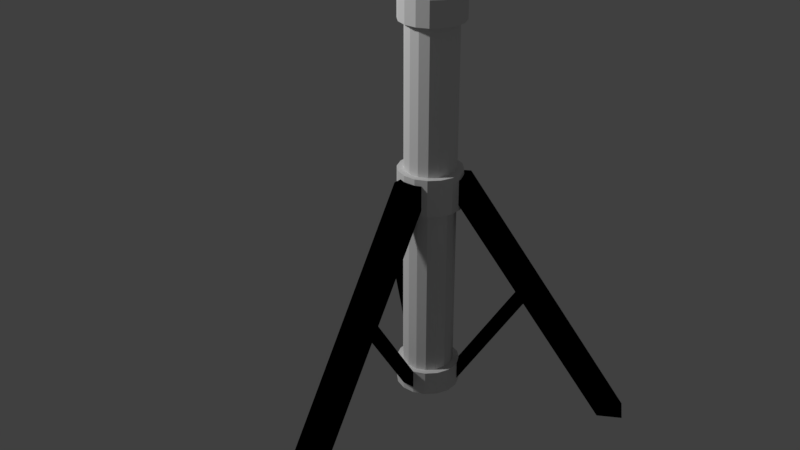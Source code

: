 # Source: cat_pole_3.blend  (saved by Blender 2.79.0; exported with 4.5.12 LTS)
import bpy
from mathutils import Matrix  # noqa: F401  (used for matrix-valued properties, if any)

bpy.ops.wm.read_factory_settings(use_empty=True)
scene = bpy.context.scene
scene.name = 'Scene'

# ---- collections
col_collection_1 = bpy.data.collections.new('Collection 1'); scene.collection.children.link(col_collection_1)

# ---- materials (node trees are filled in below, after node groups)
mat_none = bpy.data.materials.new('none')
mat_none.alpha_threshold = 0.0
mat_none.use_transparent_shadow = False
mat_none.roughness = 0.5
mat_modelmaterial = bpy.data.materials.new('ModelMaterial')
mat_modelmaterial.alpha_threshold = 0.0
mat_modelmaterial.use_transparent_shadow = False
mat_modelmaterial.diffuse_color = (0.0, 0.0, 0.0, 1.0)
mat_modelmaterial.specular_color = (0.0, 0.0, 0.0)
mat_modelmaterial.roughness = 0.5
mat_modelmaterial.specular_intensity = 1.0

# ---- material node trees

# ---- world
world_world = bpy.data.worlds.new('World'); scene.world = world_world
world_world.color = (0.05088, 0.05088, 0.05088)
world_world.use_sun_shadow = False
world_world.sun_shadow_jitter_overblur = 0.0
world_world.cycles.sampling_method = 'MANUAL'

# ---- lights
light_point = bpy.data.lights.new('Point', 'POINT')
light_point.transmission_factor = 0.0
light_point.energy = 100.0
light_point.shadow_buffer_clip_start = 0.5
light_point.shadow_soft_size = 0.1
light_point.shadow_maximum_resolution = 0.006
light_point.use_absolute_resolution = True

# ---- meshes
me_down_solid = bpy.data.meshes.new('down_solid')
me_down_solid.from_pydata([(-0.04425, 0.2444, 0.06623), (0.04425, 0.3382, -0.06623), (-0.06623, 0.2444, 0.04425), (-0.01554, 0.3382, 0.07812), (-0.01554, 0.2444, 0.07812), (0.04425, 0.2444, -0.06623), (0.01554, 0.3382, -0.07813), (-0.04425, 0.3382, 0.06623), (0.01554, 0.2444, 0.07812), (0.01554, 0.2444, -0.07813), (-0.01554, 0.3382, -0.07813), (0.04425, 0.3382, 0.06623), (0.04425, 0.2444, 0.06623), (-0.01554, 0.2444, -0.07813), (-0.04425, 0.3382, -0.06623), (0.01554, 0.3382, 0.07812), (0.06623, 0.3382, 0.04425), (0.06623, 0.2444, 0.04425), (-0.04425, 0.2444, -0.06623), (-0.06623, 0.3382, -0.04425), (-0.06623, 0.2444, -0.04425), (0.07812, 0.3382, 0.01554), (0.07812, 0.2444, 0.01554), (-0.07812, 0.3382, -0.01554), (-0.07812, 0.2444, -0.01554), (-0.07812, 0.2444, 0.01554), (0.07812, 0.3382, -0.01554), (0.07812, 0.2444, -0.01554), (0.06623, 0.3382, -0.04425), (0.06623, 0.2444, -0.04425), (-0.07812, 0.3382, 0.01554), (-0.06623, 0.3382, 0.04425), (-0.04425, -0.2556, 0.06623), (0.04425, -0.1931, -0.06623), (-0.06623, -0.2556, 0.04425), (-0.01554, -0.1931, 0.07812), (-0.01554, -0.2556, 0.07812), (0.04425, -0.2556, -0.06623), (0.01554, -0.1931, -0.07813), (-0.04425, -0.1931, 0.06623), (0.01554, -0.2556, 0.07812), (0.01554, -0.2556, -0.07813), (-0.01554, -0.1931, -0.07813), (0.04425, -0.1931, 0.06623), (0.04425, -0.2556, 0.06623), (-0.01554, -0.2556, -0.07813), (-0.04425, -0.1931, -0.06623), (0.01554, -0.1931, 0.07812), (0.06623, -0.1931, 0.04425), (0.06623, -0.2556, 0.04425), (-0.04425, -0.2556, -0.06623), (-0.06623, -0.1931, -0.04425), (-0.06623, -0.2556, -0.04425), (0.07812, -0.1931, 0.01554), (0.07812, -0.2556, 0.01554), (-0.07812, -0.1931, -0.01554), (-0.07812, -0.2556, -0.01554), (-0.07812, -0.2556, 0.01554), (0.07812, -0.1931, -0.01554), (0.07812, -0.2556, -0.01554), (0.06623, -0.1931, -0.04425), (0.06623, -0.2556, -0.04425), (-0.07812, -0.1931, 0.01554), (-0.06623, -0.1931, 0.04425), (0.09375, 0.3225, 0.03125), (0.5, -0.3025, 0.03125), (0.5, -0.3025, -0.03125), (0.09375, 0.3225, -0.03125), (0.03125, 0.3225, -0.03125), (0.4375, -0.3025, -0.03125), (0.4375, -0.3025, 0.03125), (0.03125, 0.3225, 0.03125), (0.04688, -0.24, 0.01563), (0.2344, 0.04129, 0.01563), (0.2344, 0.04129, -0.01562), (0.04688, -0.24, -0.01562), (0.07812, -0.24, -0.01562), (0.2656, 0.04129, -0.01562), (0.2656, 0.04129, 0.01563), (0.07812, -0.24, 0.01563), (-0.03697, -0.24, 0.03278), (-0.1307, 0.04129, 0.1952), (-0.1037, 0.04129, 0.2108), (-0.009906, -0.24, 0.04841), (-0.02553, -0.24, 0.07547), (-0.1193, 0.04129, 0.2379), (-0.1463, 0.04129, 0.2222), (-0.05259, -0.24, 0.05985), (-0.07394, 0.3225, 0.06556), (-0.2771, -0.3025, 0.4174), (-0.2229, -0.3025, 0.4486), (-0.01981, 0.3225, 0.09681), (0.01144, 0.3225, 0.04269), (-0.1917, -0.3025, 0.3945), (-0.2458, -0.3025, 0.3633), (-0.04269, 0.3225, 0.01144), (-0.009906, -0.24, -0.04841), (-0.1037, 0.04129, -0.2108), (-0.1307, 0.04129, -0.1952), (-0.03697, -0.24, -0.03278), (-0.05259, -0.24, -0.05985), (-0.1463, 0.04129, -0.2222), (-0.1193, 0.04129, -0.2379), (-0.02553, -0.24, -0.07547), (-0.01981, 0.3225, -0.09681), (-0.2229, -0.3025, -0.4486), (-0.2771, -0.3025, -0.4174), (-0.07394, 0.3225, -0.06556), (-0.04269, 0.3225, -0.01144), (-0.2458, -0.3025, -0.3633), (-0.1917, -0.3025, -0.3945), (0.01144, 0.3225, -0.04269)], [], [(29, 5, 1, 28), (56, 57, 62, 55), (32, 36, 35, 39), (9, 13, 10, 6), (45, 50, 46, 42), (8, 12, 11, 15), (0, 4, 3, 7), (41, 45, 42, 38), (27, 29, 28, 26), (44, 49, 48, 43), (40, 44, 43, 47), (17, 22, 21, 16), (37, 41, 38, 33), (13, 18, 14, 10), (25, 2, 31, 30), (59, 61, 60, 58), (12, 17, 16, 11), (4, 8, 15, 3), (2, 0, 7, 31), (54, 59, 58, 53), (57, 34, 63, 62), (18, 20, 19, 14), (49, 54, 53, 48), (22, 27, 26, 21), (34, 32, 39, 63), (61, 37, 33, 60), (50, 52, 51, 46), (5, 9, 6, 1), (36, 40, 47, 35), (56, 52, 50, 45, 41, 37, 61, 59, 54, 49, 44, 40, 36, 32, 34, 57), (52, 56, 55, 51), (47, 43, 48, 53, 58, 60, 33, 38, 42, 46, 51, 55, 62, 63, 39, 35), (20, 24, 23, 19), (26, 28, 1, 6, 10, 14, 19, 23, 30, 31, 7, 3, 15, 11, 16, 21), (24, 25, 30, 23), (27, 22, 17, 12, 8, 4, 0, 2, 25, 24, 20, 18, 13, 9, 5, 29), (64, 65, 66, 67), (68, 69, 70, 71), (65, 64, 71, 70), (67, 66, 69, 68), (66, 65, 70, 69), (64, 67, 68, 71), (72, 73, 74, 75), (76, 77, 78, 79), (73, 72, 79, 78), (75, 74, 77, 76), (74, 73, 78, 77), (72, 75, 76, 79), (80, 81, 82, 83), (84, 85, 86, 87), (81, 80, 87, 86), (83, 82, 85, 84), (82, 81, 86, 85), (80, 83, 84, 87), (88, 89, 90, 91), (92, 93, 94, 95), (89, 88, 95, 94), (91, 90, 93, 92), (90, 89, 94, 93), (96, 97, 98, 99), (100, 101, 102, 103), (97, 96, 103, 102), (99, 98, 101, 100), (98, 97, 102, 101), (96, 99, 100, 103), (104, 105, 106, 107), (108, 109, 110, 111), (105, 104, 111, 110), (107, 106, 109, 108), (106, 105, 110, 109), (104, 107, 108, 111), (88, 91, 92, 95)])
me_down_solid.polygons.foreach_set('use_smooth', [1, 1, 1, 1, 1, 1, 1, 1, 1, 1, 1, 1, 1, 1, 1, 1, 1, 1, 1, 1, 1, 1, 1, 1, 1, 1, 1, 1, 1, 1, 1, 1, 1, 1, 1, 1, 0, 0, 0, 0, 0, 0, 0, 0, 0, 0, 0, 0, 0, 0, 0, 0, 0, 0, 0, 0, 0, 0, 0, 0, 0, 0, 0, 0, 0, 0, 0, 0, 0, 0, 0, 0])
me_down_solid.polygons.foreach_set('material_index', [0, 0, 0, 0, 0, 0, 0, 0, 0, 0, 0, 0, 0, 0, 0, 0, 0, 0, 0, 0, 0, 0, 0, 0, 0, 0, 0, 0, 0, 0, 0, 0, 0, 0, 0, 0, 1, 1, 1, 1, 1, 1, 1, 1, 1, 1, 1, 1, 1, 1, 1, 1, 1, 1, 1, 1, 1, 1, 1, 1, 1, 1, 1, 1, 1, 1, 1, 1, 1, 1, 1, 1])
_k = set([(0, 2), (0, 4), (0, 7), (1, 5), (1, 6), (1, 28), (2, 25), (2, 31), (3, 4), (3, 7), (3, 15), (4, 8), (5, 9), (5, 29), (6, 9), (6, 10), (7, 31), (8, 12), (8, 15), (9, 13), (10, 13), (10, 14), (11, 12), (11, 15), (11, 16), (12, 17), (13, 18), (14, 18), (14, 19), (16, 17), (16, 21), (17, 22), (18, 20), (19, 20), (19, 23), (20, 24), (21, 22), (21, 26), (22, 27), (23, 24), (23, 30), (24, 25), (25, 30), (26, 27), (26, 28), (27, 29), (28, 29), (30, 31), (32, 34), (32, 36), (32, 39), (33, 37), (33, 38), (33, 60), (34, 57), (34, 63), (35, 36), (35, 39), (35, 47), (36, 40), (37, 41), (37, 61), (38, 41), (38, 42), (39, 63), (40, 44), (40, 47), (41, 45), (42, 45), (42, 46), (43, 44), (43, 47), (43, 48), (44, 49), (45, 50), (46, 50), (46, 51), (48, 49), (48, 53), (49, 54), (50, 52), (51, 52), (51, 55), (52, 56), (53, 54), (53, 58), (54, 59), (55, 56), (55, 62), (56, 57), (57, 62), (58, 59), (58, 60), (59, 61), (60, 61), (62, 63)])
me_down_solid.attributes.new('sharp_edge', 'BOOLEAN', 'EDGE').data.foreach_set('value', [ (min(e.vertices), max(e.vertices)) in _k for e in me_down_solid.edges])
_uv = me_down_solid.uv_layers.new(name='UVMap')
_uv.uv.foreach_set('vector', [0.625, 0.375, 0.625, 0.125, 0.875, 0.125, 0.875, 0.375, 0.625, 0.75, 0.625, 0.875, 0.875, 0.875, 0.875, 0.75, 0.625, 0.625, 0.625, 0.875, 0.875, 0.875, 0.875, 0.625, 0.625, 0.375, 0.625, 0.125, 0.875, 0.125, 0.875, 0.375, 0.75, 0.875, 0.75, 0.625, 0.625, 0.625, 0.625, 0.875, 0.875, 0.125, 0.875, 0.375, 0.625, 0.375, 0.625, 0.125, 0.875, 0.125, 0.875, 0.375, 0.625, 0.375, 0.625, 0.125, 0.625, 0.875, 0.75, 0.875, 0.625, 0.875, 0.625, 0.75, 0.875, 0.125, 0.875, 0.375, 0.625, 0.375, 0.625, 0.125, 0.625, 0.75, 0.625, 0.625, 0.875, 0.625, 0.875, 0.75, 0.625, 0.625, 0.625, 0.75, 0.875, 0.75, 0.875, 0.625, 0.875, 0.125, 0.875, 0.375, 0.625, 0.375, 0.625, 0.125, 0.625, 0.875, 0.625, 0.875, 0.625, 0.75, 0.625, 0.875, 0.625, 0.125, 0.625, 0.375, 0.875, 0.375, 0.875, 0.125, 0.625, 0.125, 0.625, 0.375, 0.875, 0.375, 0.875, 0.125, 0.625, 0.875, 0.625, 0.75, 0.875, 0.75, 0.875, 0.875, 0.875, 0.375, 0.875, 0.125, 0.625, 0.125, 0.625, 0.375, 0.875, 0.375, 0.875, 0.125, 0.625, 0.125, 0.625, 0.375, 0.875, 0.375, 0.875, 0.125, 0.625, 0.125, 0.625, 0.375, 0.625, 0.75, 0.625, 0.875, 0.875, 0.875, 0.875, 0.75, 0.625, 0.875, 0.625, 0.75, 0.875, 0.75, 0.875, 0.875, 0.625, 0.375, 0.625, 0.125, 0.875, 0.125, 0.875, 0.375, 0.625, 0.875, 0.625, 0.75, 0.875, 0.75, 0.875, 0.875, 0.875, 0.375, 0.875, 0.125, 0.625, 0.125, 0.625, 0.375, 0.625, 0.75, 0.625, 0.625, 0.875, 0.625, 0.875, 0.75, 0.625, 0.75, 0.625, 0.875, 0.625, 0.875, 0.625, 0.75, 0.75, 0.625, 0.75, 0.75, 0.625, 0.75, 0.625, 0.625, 0.625, 0.125, 0.625, 0.375, 0.875, 0.375, 0.875, 0.125, 0.625, 0.875, 0.625, 0.625, 0.875, 0.625, 0.875, 0.875, 0.625, 0.625, 0.625, 0.625, 0.625, 0.625, 0.625, 0.625, 0.625, 0.625, 0.625, 0.625, 0.625, 0.625, 0.625, 0.75, 0.625, 0.75, 0.625, 0.75, 0.625, 0.75, 0.75, 0.75, 0.625, 0.75, 0.625, 0.75, 0.625, 0.75, 0.625, 0.75, 0.625, 0.875, 0.625, 0.75, 0.875, 0.75, 0.875, 0.875, 0.625, 0.875, 0.625, 0.875, 0.75, 0.875, 0.625, 0.875, 0.625, 0.75, 0.625, 0.75, 0.625, 0.75, 0.625, 0.75, 0.875, 0.75, 0.875, 0.75, 0.875, 0.75, 0.875, 0.75, 0.875, 0.875, 0.875, 0.875, 0.875, 0.875, 0.875, 0.875, 0.625, 0.125, 0.625, 0.375, 0.875, 0.375, 0.875, 0.125, 0.625, 0.25, 0.625, 0.25, 0.625, 0.25, 0.625, 0.125, 0.875, 0.125, 0.75, 0.125, 0.75, 0.125, 0.875, 0.125, 0.875, 0.375, 0.75, 0.375, 0.75, 0.375, 0.75, 0.375, 0.625, 0.375, 0.625, 0.375, 0.625, 0.375, 0.625, 0.375, 0.625, 0.375, 0.625, 0.125, 0.875, 0.125, 0.875, 0.375, 0.875, 0.25, 0.875, 0.25, 0.875, 0.25, 0.875, 0.25, 0.875, 0.375, 0.625, 0.375, 0.625, 0.25, 0.625, 0.25, 0.625, 0.25, 0.625, 0.25, 0.625, 0.25, 0.625, 0.25, 0.625, 0.125, 0.875, 0.125, 0.875, 0.25, 0.875, 0.25, 0.125, 1.0, 0.125, 0.0, 0.375, 0.0, 0.375, 1.0, 0.125, 1.0, 0.125, 0.0, 0.375, 0.0, 0.375, 1.0, 0.375, 0.0, 0.375, 1.0, 0.125, 1.0, 0.125, 0.0, 0.125, 1.0, 0.125, 0.0, 0.375, 0.0, 0.375, 1.0, 0.625, 0.375, 0.625, 0.125, 0.875, 0.125, 0.875, 0.375, 0.625, 0.875, 0.625, 0.625, 0.875, 0.625, 0.875, 0.875, 0.2428, 0.7221, 0.2428, 0.4142, 0.2713, 0.4142, 0.2713, 0.7221, 0.875, 0.625, 0.875, 0.875, 0.625, 0.875, 0.625, 0.625, 0.625, 0.875, 0.625, 0.625, 0.875, 0.625, 0.875, 0.875, 0.2713, 0.7221, 0.2713, 0.4142, 0.295, 0.3984, 0.295, 0.7063, 0.2713, 0.4142, 0.2428, 0.4142, 0.2428, 0.3984, 0.2713, 0.3984, 0.625, 0.875, 0.875, 0.875, 0.875, 0.625, 0.625, 0.625, 0.625, 0.875, 0.625, 0.625, 0.875, 0.625, 0.875, 0.875, 0.625, 0.875, 0.625, 0.625, 0.875, 0.625, 0.875, 0.875, 0.625, 0.875, 0.625, 0.625, 0.875, 0.625, 0.875, 0.875, 0.625, 0.875, 0.625, 0.625, 0.875, 0.625, 0.875, 0.875, 0.625, 0.625, 0.875, 0.625, 0.875, 0.875, 0.625, 0.875, 0.625, 0.625, 0.875, 0.625, 0.875, 0.875, 0.625, 0.875, 0.125, 1.0, 0.125, 0.0, 0.375, 0.0, 0.375, 1.0, 0.375, 1.0, 0.375, 0.0, 0.125, 0.0, 0.125, 1.0, 0.375, 0.0, 0.375, 1.0, 0.125, 1.0, 0.125, 0.0, 0.125, 1.0, 0.125, 0.0, 0.375, 0.0, 0.375, 1.0, 0.875, 0.375, 0.625, 0.375, 0.625, 0.125, 0.875, 0.125, 0.07894, 0.9567, 0.07894, 0.6867, 0.1023, 0.6789, 0.1023, 0.9489, 0.875, 0.875, 0.625, 0.875, 0.625, 0.625, 0.875, 0.625, 0.875, 0.625, 0.875, 0.875, 0.625, 0.875, 0.625, 0.625, 0.875, 0.625, 0.875, 0.875, 0.625, 0.875, 0.625, 0.625, 0.625, 0.625, 0.875, 0.625, 0.875, 0.875, 0.625, 0.875, 0.625, 0.625, 0.875, 0.625, 0.875, 0.875, 0.625, 0.875, 0.375, 1.0, 0.375, 0.0, 0.125, 0.0, 0.125, 1.0, 0.375, 1.0, 0.375, 0.0, 0.125, 0.0, 0.125, 1.0, 0.375, 0.0, 0.375, 1.0, 0.125, 1.0, 0.125, 0.0, 0.125, 1.0, 0.125, 0.0, 0.375, 0.0, 0.375, 1.0, 0.625, 0.125, 0.875, 0.125, 0.875, 0.375, 0.625, 0.375, 0.875, 0.875, 0.625, 0.875, 0.625, 0.625, 0.875, 0.625, 0.875, 0.875, 0.625, 0.875, 0.625, 0.625, 0.875, 0.625])
me_down_solid.materials.append(mat_none)
me_down_solid.materials.append(mat_modelmaterial)
me_down_solid.use_remesh_preserve_volume = False
me_down_solid.use_remesh_preserve_attributes = False
me_down_solid.use_mirror_vertex_groups = False
me_down_solid.update()
me_down_solid.normals_split_custom_set([tuple(v) for v in zip(*[iter([0.7071, 0.0, -0.7071, 0.7071, 0.0, -0.7071, 0.7071, 0.0, -0.7071, 0.7071, 0.0, -0.7071, -1.0, 0.0, 0.0, -1.0, 0.0, 0.0, -1.0, 0.0, 0.0, -1.0, 0.0, 0.0, -0.3827, 0.0, 0.9239, -0.3827, 0.0, 0.9239, -0.3827, 0.0, 0.9239, -0.3827, 0.0, 0.9239, 0.0, 0.0, -1.0, 0.0, 0.0, -1.0, 0.0, 0.0, -1.0, 0.0, 0.0, -1.0, -0.3827, 0.0, -0.9239, -0.3827, 0.0, -0.9239, -0.3827, 0.0, -0.9239, -0.3827, 0.0, -0.9239, 0.3827, 0.0, 0.9239, 0.3827, 0.0, 0.9239, 0.3827, 0.0, 0.9239, 0.3827, 0.0, 0.9239, -0.3827, 0.0, 0.9239, -0.3827, 0.0, 0.9239, -0.3827, 0.0, 0.9239, -0.3827, 0.0, 0.9239, 0.0, 0.0, -1.0, 0.0, 0.0, -1.0, 0.0, 0.0, -1.0, 0.0, 0.0, -1.0, 0.9239, 0.0, -0.3827, 0.9239, 0.0, -0.3827, 0.9239, 0.0, -0.3827, 0.9239, 0.0, -0.3827, 0.7071, 0.0, 0.7071, 0.7071, 0.0, 0.7071, 0.7071, 0.0, 0.7071, 0.7071, 0.0, 0.7071, 0.3827, 0.0, 0.9239, 0.3827, 0.0, 0.9239, 0.3827, 0.0, 0.9239, 0.3827, 0.0, 0.9239, 0.9239, 0.0, 0.3827, 0.9239, 0.0, 0.3827, 0.9239, 0.0, 0.3827, 0.9239, 0.0, 0.3827, 0.3827, 0.0, -0.9239, 0.3827, 0.0, -0.9239, 0.3827, 0.0, -0.9239, 0.3827, 0.0, -0.9239, -0.3827, 0.0, -0.9239, -0.3827, 0.0, -0.9239, -0.3827, 0.0, -0.9239, -0.3827, 0.0, -0.9239, -0.9239, 0.0, 0.3827, -0.9239, 0.0, 0.3827, -0.9239, 0.0, 0.3827, -0.9239, 0.0, 0.3827, 0.9239, 0.0, -0.3827, 0.9239, 0.0, -0.3827, 0.9239, 0.0, -0.3827, 0.9239, 0.0, -0.3827, 0.7071, 0.0, 0.7071, 0.7071, 0.0, 0.7071, 0.7071, 0.0, 0.7071, 0.7071, 0.0, 0.7071, 0.0, 0.0, 1.0, 0.0, 0.0, 1.0, 0.0, 0.0, 1.0, 0.0, 0.0, 1.0, -0.7071, 0.0, 0.7071, -0.7071, 0.0, 0.7071, -0.7071, 0.0, 0.7071, -0.7071, 0.0, 0.7071, 1.0, 0.0, 0.0, 1.0, 0.0, 0.0, 1.0, 0.0, 0.0, 1.0, 0.0, 0.0, -0.9239, 0.0, 0.3827, -0.9239, 0.0, 0.3827, -0.9239, 0.0, 0.3827, -0.9239, 0.0, 0.3827, -0.7071, 0.0, -0.7071, -0.7071, 0.0, -0.7071, -0.7071, 0.0, -0.7071, -0.7071, 0.0, -0.7071, 0.9239, 0.0, 0.3827, 0.9239, 0.0, 0.3827, 0.9239, 0.0, 0.3827, 0.9239, 0.0, 0.3827, 1.0, 0.0, 0.0, 1.0, 0.0, 0.0, 1.0, 0.0, 0.0, 1.0, 0.0, 0.0, -0.7071, 0.0, 0.7071, -0.7071, 0.0, 0.7071, -0.7071, 0.0, 0.7071, -0.7071, 0.0, 0.7071, 0.7071, 0.0, -0.7071, 0.7071, 0.0, -0.7071, 0.7071, 0.0, -0.7071, 0.7071, 0.0, -0.7071, -0.7071, 0.0, -0.7071, -0.7071, 0.0, -0.7071, -0.7071, 0.0, -0.7071, -0.7071, 0.0, -0.7071, 0.3827, 0.0, -0.9239, 0.3827, 0.0, -0.9239, 0.3827, 0.0, -0.9239, 0.3827, 0.0, -0.9239, 0.0, 0.0, 1.0, 0.0, 0.0, 1.0, 0.0, 0.0, 1.0, 0.0, 0.0, 1.0, 0.0, -1.0, -1.079e-07, 0.0, -1.0, -1.079e-07, 0.0, -1.0, -1.079e-07, 0.0, -1.0, -1.079e-07, 0.0, -1.0, -1.079e-07, 0.0, -1.0, -1.079e-07, 0.0, -1.0, -1.079e-07, 0.0, -1.0, -1.079e-07, 0.0, -1.0, -1.079e-07, 0.0, -1.0, -1.079e-07, 0.0, -1.0, -1.079e-07, 0.0, -1.0, -1.079e-07, 0.0, -1.0, -1.079e-07, 0.0, -1.0, -1.079e-07, 0.0, -1.0, -1.079e-07, 0.0, -1.0, -1.079e-07, -0.9239, 0.0, -0.3827, -0.9239, 0.0, -0.3827, -0.9239, 0.0, -0.3827, -0.9239, 0.0, -0.3827, 0.0, 1.0, 4.794e-08, 0.0, 1.0, 4.794e-08, 0.0, 1.0, 4.794e-08, 0.0, 1.0, 4.794e-08, 0.0, 1.0, 4.794e-08, 0.0, 1.0, 4.794e-08, 0.0, 1.0, 4.794e-08, 0.0, 1.0, 4.794e-08, 0.0, 1.0, 4.794e-08, 0.0, 1.0, 4.794e-08, 0.0, 1.0, 4.794e-08, 0.0, 1.0, 4.794e-08, 0.0, 1.0, 4.794e-08, 0.0, 1.0, 4.794e-08, 0.0, 1.0, 4.794e-08, 0.0, 1.0, 4.794e-08, -0.9239, 0.0, -0.3827, -0.9239, 0.0, -0.3827, -0.9239, 0.0, -0.3827, -0.9239, 0.0, -0.3827, 0.0, 1.0, -9.589e-08, 0.0, 1.0, -9.589e-08, 0.0, 1.0, -9.589e-08, 0.0, 1.0, -9.589e-08, 0.0, 1.0, -9.589e-08, 0.0, 1.0, -9.589e-08, 0.0, 1.0, -9.589e-08, 0.0, 1.0, -9.589e-08, 0.0, 1.0, -9.589e-08, 0.0, 1.0, -9.589e-08, 0.0, 1.0, -9.589e-08, 0.0, 1.0, -9.589e-08, 0.0, 1.0, -9.589e-08, 0.0, 1.0, -9.589e-08, 0.0, 1.0, -9.589e-08, 0.0, 1.0, -9.589e-08, -1.0, 0.0, 0.0, -1.0, 0.0, 0.0, -1.0, 0.0, 0.0, -1.0, 0.0, 0.0, 0.0, -1.0, -7.192e-08, 0.0, -1.0, -7.192e-08, 0.0, -1.0, -7.192e-08, 0.0, -1.0, -7.192e-08, 0.0, -1.0, -7.192e-08, 0.0, -1.0, -7.192e-08, 0.0, -1.0, -7.192e-08, 0.0, -1.0, -7.192e-08, 0.0, -1.0, -7.192e-08, 0.0, -1.0, -7.192e-08, 0.0, -1.0, -7.192e-08, 0.0, -1.0, -7.192e-08, 0.0, -1.0, -7.192e-08, 0.0, -1.0, -7.192e-08, 0.0, -1.0, -7.192e-08, 0.0, -1.0, -7.192e-08, 0.8384, 0.545, 0.0, 0.8384, 0.545, 0.0, 0.8384, 0.545, 0.0, 0.8384, 0.545, 0.0, -0.8384, -0.545, 0.0, -0.8384, -0.545, 0.0, -0.8384, -0.545, 0.0, -0.8384, -0.545, 0.0, 0.0, 0.0, 1.0, 0.0, 0.0, 1.0, 0.0, 0.0, 1.0, 0.0, 0.0, 1.0, 0.0, 0.0, -1.0, 0.0, 0.0, -1.0, 0.0, 0.0, -1.0, 0.0, 0.0, -1.0, 0.0, -1.0, 0.0, 0.0, -1.0, 0.0, 0.0, -1.0, 0.0, 0.0, -1.0, 0.0, 0.0, 1.0, 0.0, 0.0, 1.0, 0.0, 0.0, 1.0, 0.0, 0.0, 1.0, 0.0, -0.8321, 0.5547, 0.0, -0.8321, 0.5547, 0.0, -0.8321, 0.5547, 0.0, -0.8321, 0.5547, 0.0, 0.8321, -0.5547, 0.0, 0.8321, -0.5547, 0.0, 0.8321, -0.5547, 0.0, 0.8321, -0.5547, 0.0, 0.0, 0.0, 1.0, 0.0, 0.0, 1.0, 0.0, 0.0, 1.0, 0.0, 0.0, 1.0, 0.0, 0.0, -1.0, 0.0, 0.0, -1.0, 0.0, 0.0, -1.0, 0.0, 0.0, -1.0, 0.0, 1.0, 0.0, 0.0, 1.0, 0.0, 0.0, 1.0, 0.0, 0.0, 1.0, 0.0, 0.0, -1.0, 0.0, 0.0, -1.0, 0.0, 0.0, -1.0, 0.0, 0.0, -1.0, 0.0, 0.416, 0.5547, -0.7206, 0.416, 0.5547, -0.7206, 0.416, 0.5547, -0.7206, 0.416, 0.5547, -0.7206, -0.416, -0.5547, 0.7206, -0.416, -0.5547, 0.7206, -0.416, -0.5547, 0.7206, -0.416, -0.5547, 0.7206, -0.866, 0.0, -0.5, -0.866, 0.0, -0.5, -0.866, 0.0, -0.5, -0.866, 0.0, -0.5, 0.866, 1.06e-07, 0.5, 0.866, 1.06e-07, 0.5, 0.866, 1.06e-07, 0.5, 0.866, 1.06e-07, 0.5, 0.0, 1.0, 0.0, 0.0, 1.0, 0.0, 0.0, 1.0, 0.0, 0.0, 1.0, 0.0, 0.0, -1.0, 0.0, 0.0, -1.0, 0.0, 0.0, -1.0, 0.0, 0.0, -1.0, 0.0, -0.4192, 0.545, 0.7261, -0.4192, 0.545, 0.7261, -0.4192, 0.545, 0.7261, -0.4192, 0.545, 0.7261, 0.4192, -0.545, -0.7261, 0.4192, -0.545, -0.7261, 0.4192, -0.545, -0.7261, 0.4192, -0.545, -0.7261, -0.866, -9.537e-08, -0.5, -0.866, -9.537e-08, -0.5, -0.866, -9.537e-08, -0.5, -0.866, -9.537e-08, -0.5, 0.866, 9.537e-08, 0.5, 0.866, 9.537e-08, 0.5, 0.866, 9.537e-08, 0.5, 0.866, 9.537e-08, 0.5, 0.0, -1.0, 0.0, 0.0, -1.0, 0.0, 0.0, -1.0, 0.0, 0.0, -1.0, 0.0, 0.416, 0.5547, 0.7206, 0.416, 0.5547, 0.7206, 0.416, 0.5547, 0.7206, 0.416, 0.5547, 0.7206, -0.416, -0.5547, -0.7206, -0.416, -0.5547, -0.7206, -0.416, -0.5547, -0.7206, -0.416, -0.5547, -0.7206, 0.866, 1.06e-07, -0.5, 0.866, 1.06e-07, -0.5, 0.866, 1.06e-07, -0.5, 0.866, 1.06e-07, -0.5, -0.866, 0.0, 0.5, -0.866, 0.0, 0.5, -0.866, 0.0, 0.5, -0.866, 0.0, 0.5, 0.0, 1.0, 0.0, 0.0, 1.0, 0.0, 0.0, 1.0, 0.0, 0.0, 1.0, 0.0, 0.0, -1.0, 0.0, 0.0, -1.0, 0.0, 0.0, -1.0, 0.0, 0.0, -1.0, 0.0, -0.4192, 0.545, -0.7261, -0.4192, 0.545, -0.7261, -0.4192, 0.545, -0.7261, -0.4192, 0.545, -0.7261, 0.4192, -0.545, 0.7261, 0.4192, -0.545, 0.7261, 0.4192, -0.545, 0.7261, 0.4192, -0.545, 0.7261, 0.866, 9.537e-08, -0.5, 0.866, 9.537e-08, -0.5, 0.866, 9.537e-08, -0.5, 0.866, 9.537e-08, -0.5, -0.866, 0.0, 0.5, -0.866, 0.0, 0.5, -0.866, 0.0, 0.5, -0.866, 0.0, 0.5, 0.0, -1.0, 0.0, 0.0, -1.0, 0.0, 0.0, -1.0, 0.0, 0.0, -1.0, 0.0, 0.0, 1.0, 0.0, 0.0, 1.0, 0.0, 0.0, 1.0, 0.0, 0.0, 1.0, 0.0, 0.0, 1.0, 0.0, 0.0, 1.0, 0.0, 0.0, 1.0, 0.0, 0.0, 1.0, 0.0])] * 3)])
me_up = bpy.data.meshes.new('up')
me_up.from_pydata([(-0.0354, -0.3438, 0.05298), (0.0354, 0.09375, -0.05298), (-0.05298, -0.3438, 0.0354), (-0.01243, 0.09375, 0.0625), (-0.01243, -0.3438, 0.0625), (0.0354, -0.3438, -0.05298), (0.01243, 0.09375, -0.0625), (-0.0354, 0.09375, 0.05298), (0.01243, -0.3438, 0.0625), (0.01243, -0.3438, -0.0625), (-0.01243, 0.09375, -0.0625), (0.0354, 0.09375, 0.05298), (0.0354, -0.3438, 0.05298), (-0.01243, -0.3438, -0.0625), (-0.0354, 0.09375, -0.05298), (0.01243, 0.09375, 0.0625), (0.05298, 0.09375, 0.0354), (0.05298, -0.3438, 0.0354), (-0.0354, -0.3438, -0.05298), (-0.05298, 0.09375, -0.0354), (-0.05298, -0.3438, -0.0354), (0.0625, 0.09375, 0.01243), (0.0625, -0.3438, 0.01243), (-0.0625, 0.09375, -0.01243), (-0.0625, -0.3438, -0.01243), (-0.0625, -0.3438, 0.01243), (0.0625, 0.09375, -0.01243), (0.0625, -0.3438, -0.01243), (0.05298, 0.09375, -0.0354), (0.05298, -0.3438, -0.0354), (-0.0625, 0.09375, 0.01243), (-0.05298, 0.09375, 0.0354), (-0.04425, 0.09375, 0.06623), (0.04425, 0.1562, -0.06623), (-0.06623, 0.09375, 0.04425), (-0.01554, 0.1562, 0.07812), (-0.01554, 0.09375, 0.07812), (0.04425, 0.09375, -0.06623), (0.01554, 0.1562, -0.07812), (-0.04425, 0.1562, 0.06623), (0.01554, 0.09375, 0.07812), (0.01554, 0.09375, -0.07812), (-0.01554, 0.1562, -0.07812), (0.04425, 0.1562, 0.06623), (0.04425, 0.09375, 0.06623), (-0.01554, 0.09375, -0.07812), (-0.04425, 0.1562, -0.06623), (0.01554, 0.1562, 0.07812), (0.06623, 0.1562, 0.04425), (0.06623, 0.09375, 0.04425), (-0.04425, 0.09375, -0.06623), (-0.06623, 0.1562, -0.04425), (-0.06623, 0.09375, -0.04425), (0.07812, 0.1562, 0.01554), (0.07812, 0.09375, 0.01554), (-0.07812, 0.1562, -0.01554), (-0.07812, 0.09375, -0.01554), (-0.07812, 0.09375, 0.01554), (0.07812, 0.1562, -0.01554), (0.07812, 0.09375, -0.01554), (0.06623, 0.1562, -0.04425), (0.06623, 0.09375, -0.04425), (-0.07812, 0.1562, 0.01554), (-0.06623, 0.1562, 0.04425)], [], [(29, 5, 1, 28), (41, 45, 42, 38), (22, 27, 26, 21), (8, 12, 11, 15), (13, 18, 14, 10), (18, 20, 19, 14), (34, 32, 39, 63), (56, 57, 62, 55), (44, 49, 48, 43), (4, 8, 15, 3), (40, 44, 43, 47), (36, 40, 47, 35), (32, 36, 35, 39), (54, 59, 58, 53), (57, 34, 63, 62), (0, 4, 3, 7), (45, 50, 46, 42), (59, 61, 60, 58), (2, 0, 7, 31), (27, 29, 28, 26), (61, 37, 33, 60), (52, 56, 55, 51), (49, 54, 53, 48), (20, 24, 23, 19), (2, 25, 24, 20, 18, 13, 9, 5, 29, 27, 22, 17, 12, 8, 4, 0), (37, 41, 38, 33), (50, 52, 51, 46), (5, 9, 6, 1), (17, 22, 21, 16), (12, 17, 16, 11), (24, 25, 30, 23), (25, 2, 31, 30), (26, 28, 1, 6, 10, 14, 19, 23, 30, 31, 7, 3, 15, 11, 16, 21), (9, 13, 10, 6), (58, 60, 33, 38, 42, 46, 51, 55, 62, 63, 39, 35, 47, 43, 48, 53), (34, 57, 56, 52, 50, 45, 41, 37, 61, 59, 54, 49, 44, 40, 36, 32)])
me_up.polygons.foreach_set('use_smooth', [True] * 36)
_k = set([(0, 2), (0, 4), (0, 7), (1, 5), (1, 6), (1, 28), (2, 25), (2, 31), (3, 4), (3, 7), (3, 15), (4, 8), (5, 9), (5, 29), (6, 9), (6, 10), (7, 31), (8, 12), (8, 15), (9, 13), (10, 13), (10, 14), (11, 12), (11, 15), (11, 16), (12, 17), (13, 18), (14, 18), (14, 19), (16, 17), (16, 21), (17, 22), (18, 20), (19, 20), (19, 23), (20, 24), (21, 22), (21, 26), (22, 27), (23, 24), (23, 30), (24, 25), (25, 30), (26, 27), (26, 28), (27, 29), (28, 29), (30, 31), (32, 34), (32, 36), (32, 39), (33, 37), (33, 38), (33, 60), (34, 57), (34, 63), (35, 36), (35, 39), (35, 47), (36, 40), (37, 41), (37, 61), (38, 41), (38, 42), (39, 63), (40, 44), (40, 47), (41, 45), (42, 45), (42, 46), (43, 44), (43, 47), (43, 48), (44, 49), (45, 50), (46, 50), (46, 51), (48, 49), (48, 53), (49, 54), (50, 52), (51, 52), (51, 55), (52, 56), (53, 54), (53, 58), (54, 59), (55, 56), (55, 62), (56, 57), (57, 62), (58, 59), (58, 60), (59, 61), (60, 61), (62, 63)])
me_up.attributes.new('sharp_edge', 'BOOLEAN', 'EDGE').data.foreach_set('value', [ (min(e.vertices), max(e.vertices)) in _k for e in me_up.edges])
_uv = me_up.uv_layers.new(name='UVMap')
_uv.uv.foreach_set('vector', [0.125, 0.625, 0.375, 0.625, 0.375, 0.875, 0.125, 0.875, 0.625, 0.375, 0.625, 0.125, 0.875, 0.125, 0.875, 0.375, 0.125, 0.625, 0.375, 0.625, 0.375, 0.875, 0.125, 0.875, 0.125, 0.625, 0.375, 0.625, 0.375, 0.875, 0.125, 0.875, 0.375, 0.625, 0.125, 0.625, 0.125, 0.875, 0.375, 0.875, 0.125, 0.625, 0.375, 0.625, 0.375, 0.875, 0.125, 0.875, 0.875, 0.125, 0.875, 0.375, 0.625, 0.375, 0.625, 0.125, 0.625, 0.125, 0.625, 0.375, 0.875, 0.375, 0.875, 0.125, 0.875, 0.125, 0.875, 0.375, 0.625, 0.375, 0.625, 0.125, 0.125, 0.625, 0.125, 0.625, 0.125, 0.875, 0.125, 0.875, 0.875, 0.375, 0.875, 0.125, 0.625, 0.125, 0.625, 0.375, 0.875, 0.125, 0.875, 0.375, 0.625, 0.375, 0.625, 0.125, 0.875, 0.375, 0.875, 0.125, 0.625, 0.125, 0.625, 0.375, 0.625, 0.375, 0.625, 0.125, 0.875, 0.125, 0.875, 0.375, 0.625, 0.375, 0.625, 0.125, 0.875, 0.125, 0.875, 0.375, 0.375, 0.625, 0.125, 0.625, 0.125, 0.875, 0.375, 0.875, 0.625, 0.125, 0.625, 0.375, 0.875, 0.375, 0.875, 0.125, 0.625, 0.125, 0.625, 0.375, 0.875, 0.375, 0.875, 0.125, 0.125, 0.625, 0.375, 0.625, 0.375, 0.875, 0.125, 0.875, 0.375, 0.625, 0.375, 0.625, 0.375, 0.875, 0.375, 0.875, 0.625, 0.375, 0.625, 0.125, 0.875, 0.125, 0.875, 0.375, 0.625, 0.375, 0.625, 0.125, 0.875, 0.125, 0.875, 0.375, 0.625, 0.375, 0.625, 0.125, 0.875, 0.125, 0.875, 0.375, 0.375, 0.875, 0.125, 0.875, 0.125, 0.625, 0.375, 0.625, 0.125, 0.875, 0.125, 0.875, 0.125, 0.75, 0.125, 0.75, 0.125, 0.75, 0.125, 0.625, 0.375, 0.625, 0.375, 0.75, 0.375, 0.75, 0.375, 0.75, 0.375, 0.875, 0.25, 0.875, 0.25, 0.875, 0.25, 0.875, 0.125, 0.875, 0.125, 0.875, 0.625, 0.125, 0.625, 0.375, 0.875, 0.375, 0.875, 0.125, 0.625, 0.375, 0.625, 0.125, 0.875, 0.125, 0.875, 0.375, 0.375, 0.625, 0.125, 0.625, 0.125, 0.875, 0.375, 0.875, 0.375, 0.625, 0.125, 0.625, 0.125, 0.875, 0.375, 0.875, 0.375, 0.625, 0.375, 0.625, 0.375, 0.875, 0.375, 0.875, 0.125, 0.875, 0.375, 0.875, 0.375, 0.625, 0.125, 0.625, 0.375, 0.875, 0.125, 0.875, 0.125, 0.625, 0.375, 0.625, 0.125, 0.75, 0.125, 0.75, 0.125, 0.75, 0.125, 0.625, 0.375, 0.625, 0.375, 0.75, 0.375, 0.75, 0.375, 0.75, 0.375, 0.875, 0.25, 0.875, 0.25, 0.875, 0.25, 0.875, 0.125, 0.875, 0.125, 0.875, 0.125, 0.875, 0.125, 0.875, 0.125, 0.625, 0.375, 0.625, 0.375, 0.875, 0.125, 0.875, 0.625, 0.125, 0.625, 0.125, 0.625, 0.125, 0.625, 0.125, 0.875, 0.125, 0.875, 0.125, 0.875, 0.375, 0.875, 0.375, 0.875, 0.375, 0.875, 0.375, 0.875, 0.375, 0.875, 0.375, 0.875, 0.375, 0.625, 0.375, 0.625, 0.375, 0.625, 0.125, 0.625, 0.375, 0.625, 0.375, 0.625, 0.375, 0.625, 0.375, 0.625, 0.375, 0.625, 0.125, 0.75, 0.125, 0.75, 0.125, 0.75, 0.125, 0.875, 0.125, 0.875, 0.375, 0.75, 0.375, 0.75, 0.375, 0.875, 0.375, 0.625, 0.375, 0.625, 0.375])
me_up.materials.append(mat_none)
me_up.materials.append(mat_modelmaterial)
me_up.use_remesh_preserve_volume = False
me_up.use_remesh_preserve_attributes = False
me_up.use_mirror_vertex_groups = False
me_up.update()
me_up.normals_split_custom_set([tuple(v) for v in zip(*[iter([0.7071, 0.0, -0.7071, 0.7071, 0.0, -0.7071, 0.7071, 0.0, -0.7071, 0.7071, 0.0, -0.7071, 0.0, 0.0, -1.0, 0.0, 0.0, -1.0, 0.0, 0.0, -1.0, 0.0, 0.0, -1.0, 1.0, 0.0, 0.0, 1.0, 0.0, 0.0, 1.0, 0.0, 0.0, 1.0, 0.0, 0.0, 0.3827, 0.0, 0.9239, 0.3827, 0.0, 0.9239, 0.3827, 0.0, 0.9239, 0.3827, 0.0, 0.9239, -0.3827, 0.0, -0.9239, -0.3827, 0.0, -0.9239, -0.3827, 0.0, -0.9239, -0.3827, 0.0, -0.9239, -0.7071, 0.0, -0.7071, -0.7071, 0.0, -0.7071, -0.7071, 0.0, -0.7071, -0.7071, 0.0, -0.7071, -0.7071, 0.0, 0.7071, -0.7071, 0.0, 0.7071, -0.7071, 0.0, 0.7071, -0.7071, 0.0, 0.7071, -1.0, 0.0, 0.0, -1.0, 0.0, 0.0, -1.0, 0.0, 0.0, -1.0, 0.0, 0.0, 0.7071, 0.0, 0.7071, 0.7071, 0.0, 0.7071, 0.7071, 0.0, 0.7071, 0.7071, 0.0, 0.7071, 0.0, 0.0, 1.0, 0.0, 0.0, 1.0, 0.0, 0.0, 1.0, 0.0, 0.0, 1.0, 0.3827, 0.0, 0.9239, 0.3827, 0.0, 0.9239, 0.3827, 0.0, 0.9239, 0.3827, 0.0, 0.9239, 0.0, 0.0, 1.0, 0.0, 0.0, 1.0, 0.0, 0.0, 1.0, 0.0, 0.0, 1.0, -0.3827, 0.0, 0.9239, -0.3827, 0.0, 0.9239, -0.3827, 0.0, 0.9239, -0.3827, 0.0, 0.9239, 1.0, 0.0, 0.0, 1.0, 0.0, 0.0, 1.0, 0.0, 0.0, 1.0, 0.0, 0.0, -0.9239, 0.0, 0.3827, -0.9239, 0.0, 0.3827, -0.9239, 0.0, 0.3827, -0.9239, 0.0, 0.3827, -0.3827, 0.0, 0.9239, -0.3827, 0.0, 0.9239, -0.3827, 0.0, 0.9239, -0.3827, 0.0, 0.9239, -0.3827, 0.0, -0.9239, -0.3827, 0.0, -0.9239, -0.3827, 0.0, -0.9239, -0.3827, 0.0, -0.9239, 0.9239, 0.0, -0.3827, 0.9239, 0.0, -0.3827, 0.9239, 0.0, -0.3827, 0.9239, 0.0, -0.3827, -0.7071, 0.0, 0.7071, -0.7071, 0.0, 0.7071, -0.7071, 0.0, 0.7071, -0.7071, 0.0, 0.7071, 0.9239, 0.0, -0.3827, 0.9239, 0.0, -0.3827, 0.9239, 0.0, -0.3827, 0.9239, 0.0, -0.3827, 0.7071, 0.0, -0.7071, 0.7071, 0.0, -0.7071, 0.7071, 0.0, -0.7071, 0.7071, 0.0, -0.7071, -0.9239, 0.0, -0.3827, -0.9239, 0.0, -0.3827, -0.9239, 0.0, -0.3827, -0.9239, 0.0, -0.3827, 0.9239, 0.0, 0.3827, 0.9239, 0.0, 0.3827, 0.9239, 0.0, 0.3827, 0.9239, 0.0, 0.3827, -0.9239, 0.0, -0.3827, -0.9239, 0.0, -0.3827, -0.9239, 0.0, -0.3827, -0.9239, 0.0, -0.3827, 0.0, -1.0, 0.0, 0.0, -1.0, 0.0, 0.0, -1.0, 0.0, 0.0, -1.0, 0.0, 0.0, -1.0, 0.0, 0.0, -1.0, 0.0, 0.0, -1.0, 0.0, 0.0, -1.0, 0.0, 0.0, -1.0, 0.0, 0.0, -1.0, 0.0, 0.0, -1.0, 0.0, 0.0, -1.0, 0.0, 0.0, -1.0, 0.0, 0.0, -1.0, 0.0, 0.0, -1.0, 0.0, 0.0, -1.0, 0.0, 0.3827, 0.0, -0.9239, 0.3827, 0.0, -0.9239, 0.3827, 0.0, -0.9239, 0.3827, 0.0, -0.9239, -0.7071, 0.0, -0.7071, -0.7071, 0.0, -0.7071, -0.7071, 0.0, -0.7071, -0.7071, 0.0, -0.7071, 0.3827, 0.0, -0.9239, 0.3827, 0.0, -0.9239, 0.3827, 0.0, -0.9239, 0.3827, 0.0, -0.9239, 0.9239, 0.0, 0.3827, 0.9239, 0.0, 0.3827, 0.9239, 0.0, 0.3827, 0.9239, 0.0, 0.3827, 0.7071, 0.0, 0.7071, 0.7071, 0.0, 0.7071, 0.7071, 0.0, 0.7071, 0.7071, 0.0, 0.7071, -1.0, 0.0, 0.0, -1.0, 0.0, 0.0, -1.0, 0.0, 0.0, -1.0, 0.0, 0.0, -0.9239, 0.0, 0.3827, -0.9239, 0.0, 0.3827, -0.9239, 0.0, 0.3827, -0.9239, 0.0, 0.3827, 0.0, 1.0, -1.217e-07, 0.0, 1.0, -1.217e-07, 0.0, 1.0, -1.217e-07, 0.0, 1.0, -1.217e-07, 0.0, 1.0, -1.217e-07, 0.0, 1.0, -1.217e-07, 0.0, 1.0, -1.217e-07, 0.0, 1.0, -1.217e-07, 0.0, 1.0, -1.217e-07, 0.0, 1.0, -1.217e-07, 0.0, 1.0, -1.217e-07, 0.0, 1.0, -1.217e-07, 0.0, 1.0, -1.217e-07, 0.0, 1.0, -1.217e-07, 0.0, 1.0, -1.217e-07, 0.0, 1.0, -1.217e-07, 0.0, 0.0, -1.0, 0.0, 0.0, -1.0, 0.0, 0.0, -1.0, 0.0, 0.0, -1.0, 0.0, 1.0, 2.397e-08, 0.0, 1.0, 2.397e-08, 0.0, 1.0, 2.397e-08, 0.0, 1.0, 2.397e-08, 0.0, 1.0, 2.397e-08, 0.0, 1.0, 2.397e-08, 0.0, 1.0, 2.397e-08, 0.0, 1.0, 2.397e-08, 0.0, 1.0, 2.397e-08, 0.0, 1.0, 2.397e-08, 0.0, 1.0, 2.397e-08, 0.0, 1.0, 2.397e-08, 0.0, 1.0, 2.397e-08, 0.0, 1.0, 2.397e-08, 0.0, 1.0, 2.397e-08, 0.0, 1.0, 2.397e-08, 0.0, -1.0, 0.0, 0.0, -1.0, 0.0, 0.0, -1.0, 0.0, 0.0, -1.0, 0.0, 0.0, -1.0, 0.0, 0.0, -1.0, 0.0, 0.0, -1.0, 0.0, 0.0, -1.0, 0.0, 0.0, -1.0, 0.0, 0.0, -1.0, 0.0, 0.0, -1.0, 0.0, 0.0, -1.0, 0.0, 0.0, -1.0, 0.0, 0.0, -1.0, 0.0, 0.0, -1.0, 0.0, 0.0, -1.0, 0.0])] * 3)])
me_down = bpy.data.meshes.new('down')
me_down.from_pydata([(-0.0354, -0.1875, 0.05298), (0.0354, 0.1875, -0.05298), (-0.05298, -0.1875, 0.0354), (-0.01243, 0.1875, 0.0625), (-0.01243, -0.1875, 0.0625), (0.0354, -0.1875, -0.05298), (0.01243, 0.1875, -0.0625), (-0.0354, 0.1875, 0.05298), (0.01243, -0.1875, 0.0625), (0.01243, -0.1875, -0.0625), (-0.01243, 0.1875, -0.0625), (0.0354, 0.1875, 0.05298), (0.0354, -0.1875, 0.05298), (-0.01243, -0.1875, -0.0625), (-0.0354, 0.1875, -0.05298), (0.01243, 0.1875, 0.0625), (0.05298, 0.1875, 0.0354), (0.05298, -0.1875, 0.0354), (-0.0354, -0.1875, -0.05298), (-0.05298, 0.1875, -0.0354), (-0.05298, -0.1875, -0.0354), (0.0625, 0.1875, 0.01243), (0.0625, -0.1875, 0.01243), (-0.0625, 0.1875, -0.01243), (-0.0625, -0.1875, -0.01243), (-0.0625, -0.1875, 0.01243), (0.0625, 0.1875, -0.01243), (0.0625, -0.1875, -0.01243), (0.05298, 0.1875, -0.0354), (0.05298, -0.1875, -0.0354), (-0.0625, 0.1875, 0.01243), (-0.05298, 0.1875, 0.0354)], [], [(13, 18, 14, 10), (29, 5, 1, 28), (27, 29, 28, 26), (17, 22, 21, 16), (18, 20, 19, 14), (22, 27, 26, 21), (25, 2, 31, 30), (24, 25, 30, 23), (4, 8, 15, 3), (8, 12, 11, 15), (12, 17, 16, 11), (9, 13, 10, 6), (2, 0, 7, 31), (0, 4, 3, 7), (20, 24, 23, 19), (5, 9, 6, 1), (20, 18, 13, 9, 5, 29, 27, 22, 17, 12, 8, 4, 0, 2, 25, 24), (7, 3, 15, 11, 16, 21, 26, 28, 1, 6, 10, 14, 19, 23, 30, 31)])
me_down.polygons.foreach_set('use_smooth', [True] * 18)
_k = set([(0, 2), (0, 4), (0, 7), (1, 5), (1, 6), (1, 28), (2, 25), (2, 31), (3, 4), (3, 7), (3, 15), (4, 8), (5, 9), (5, 29), (6, 9), (6, 10), (7, 31), (8, 12), (8, 15), (9, 13), (10, 13), (10, 14), (11, 12), (11, 15), (11, 16), (12, 17), (13, 18), (14, 18), (14, 19), (16, 17), (16, 21), (17, 22), (18, 20), (19, 20), (19, 23), (20, 24), (21, 22), (21, 26), (22, 27), (23, 24), (23, 30), (24, 25), (25, 30), (26, 27), (26, 28), (27, 29), (28, 29), (30, 31)])
me_down.attributes.new('sharp_edge', 'BOOLEAN', 'EDGE').data.foreach_set('value', [ (min(e.vertices), max(e.vertices)) in _k for e in me_down.edges])
_uv = me_down.uv_layers.new(name='UVMap')
_uv.uv.foreach_set('vector', [0.625, 0.875, 0.875, 0.875, 0.875, 0.625, 0.625, 0.625, 0.875, 0.875, 0.625, 0.875, 0.625, 0.625, 0.875, 0.625, 0.625, 0.625, 0.875, 0.625, 0.875, 0.875, 0.625, 0.875, 0.625, 0.625, 0.875, 0.625, 0.875, 0.875, 0.625, 0.875, 0.875, 0.875, 0.625, 0.875, 0.625, 0.625, 0.875, 0.625, 0.875, 0.625, 0.625, 0.625, 0.625, 0.875, 0.875, 0.875, 0.625, 0.875, 0.625, 0.875, 0.625, 0.625, 0.625, 0.625, 0.625, 0.875, 0.625, 0.875, 0.625, 0.625, 0.625, 0.625, 0.625, 0.625, 0.875, 0.625, 0.875, 0.875, 0.625, 0.875, 0.875, 0.625, 0.625, 0.625, 0.625, 0.875, 0.875, 0.875, 0.625, 0.625, 0.875, 0.625, 0.875, 0.875, 0.625, 0.875, 0.875, 0.875, 0.625, 0.875, 0.625, 0.625, 0.875, 0.625, 0.625, 0.625, 0.875, 0.625, 0.875, 0.875, 0.625, 0.875, 0.875, 0.625, 0.625, 0.625, 0.625, 0.875, 0.875, 0.875, 0.875, 0.875, 0.625, 0.875, 0.625, 0.625, 0.875, 0.625, 0.625, 0.875, 0.875, 0.875, 0.875, 0.625, 0.625, 0.625, 0.625, 0.625, 0.625, 0.625, 0.625, 0.625, 0.75, 0.625, 0.75, 0.625, 0.75, 0.625, 0.875, 0.625, 0.875, 0.875, 0.75, 0.875, 0.75, 0.875, 0.75, 0.875, 0.625, 0.875, 0.625, 0.75, 0.625, 0.75, 0.625, 0.75, 0.625, 0.625, 0.625, 0.625, 0.625, 0.625, 0.75, 0.625, 0.75, 0.625, 0.75, 0.625, 0.875, 0.625, 0.875, 0.875, 0.75, 0.875, 0.75, 0.875, 0.75, 0.875, 0.625, 0.875, 0.625, 0.75, 0.625, 0.75, 0.625, 0.75, 0.625, 0.625, 0.625, 0.625])
me_down.materials.append(mat_none)
me_down.materials.append(mat_modelmaterial)
me_down.use_remesh_preserve_volume = False
me_down.use_remesh_preserve_attributes = False
me_down.use_mirror_vertex_groups = False
me_down.update()
me_down.normals_split_custom_set([tuple(v) for v in zip(*[iter([-0.3827, 0.0, -0.9239, -0.3827, 0.0, -0.9239, -0.3827, 0.0, -0.9239, -0.3827, 0.0, -0.9239, 0.7071, 0.0, -0.7071, 0.7071, 0.0, -0.7071, 0.7071, 0.0, -0.7071, 0.7071, 0.0, -0.7071, 0.9239, 0.0, -0.3827, 0.9239, 0.0, -0.3827, 0.9239, 0.0, -0.3827, 0.9239, 0.0, -0.3827, 0.9239, 0.0, 0.3827, 0.9239, 0.0, 0.3827, 0.9239, 0.0, 0.3827, 0.9239, 0.0, 0.3827, -0.7071, 0.0, -0.7071, -0.7071, 0.0, -0.7071, -0.7071, 0.0, -0.7071, -0.7071, 0.0, -0.7071, 1.0, 0.0, 0.0, 1.0, 0.0, 0.0, 1.0, 0.0, 0.0, 1.0, 0.0, 0.0, -0.9239, 0.0, 0.3827, -0.9239, 0.0, 0.3827, -0.9239, 0.0, 0.3827, -0.9239, 0.0, 0.3827, -1.0, 0.0, 0.0, -1.0, 0.0, 0.0, -1.0, 0.0, 0.0, -1.0, 0.0, 0.0, 0.0, 0.0, 1.0, 0.0, 0.0, 1.0, 0.0, 0.0, 1.0, 0.0, 0.0, 1.0, 0.3827, 0.0, 0.9239, 0.3827, 0.0, 0.9239, 0.3827, 0.0, 0.9239, 0.3827, 0.0, 0.9239, 0.7071, 0.0, 0.7071, 0.7071, 0.0, 0.7071, 0.7071, 0.0, 0.7071, 0.7071, 0.0, 0.7071, 0.0, 0.0, -1.0, 0.0, 0.0, -1.0, 0.0, 0.0, -1.0, 0.0, 0.0, -1.0, -0.7071, 0.0, 0.7071, -0.7071, 0.0, 0.7071, -0.7071, 0.0, 0.7071, -0.7071, 0.0, 0.7071, -0.3827, 0.0, 0.9239, -0.3827, 0.0, 0.9239, -0.3827, 0.0, 0.9239, -0.3827, 0.0, 0.9239, -0.9239, 0.0, -0.3827, -0.9239, 0.0, -0.3827, -0.9239, 0.0, -0.3827, -0.9239, 0.0, -0.3827, 0.3827, 0.0, -0.9239, 0.3827, 0.0, -0.9239, 0.3827, 0.0, -0.9239, 0.3827, 0.0, -0.9239, 0.0, -1.0, -2.435e-07, 0.0, -1.0, -2.435e-07, 0.0, -1.0, -2.435e-07, 0.0, -1.0, -2.435e-07, 0.0, -1.0, -2.435e-07, 0.0, -1.0, -2.435e-07, 0.0, -1.0, -2.435e-07, 0.0, -1.0, -2.435e-07, 0.0, -1.0, -2.435e-07, 0.0, -1.0, -2.435e-07, 0.0, -1.0, -2.435e-07, 0.0, -1.0, -2.435e-07, 0.0, -1.0, -2.435e-07, 0.0, -1.0, -2.435e-07, 0.0, -1.0, -2.435e-07, 0.0, -1.0, -2.435e-07, 0.0, 1.0, 3.746e-08, 0.0, 1.0, 3.746e-08, 0.0, 1.0, 3.746e-08, 0.0, 1.0, 3.746e-08, 0.0, 1.0, 3.746e-08, 0.0, 1.0, 3.746e-08, 0.0, 1.0, 3.746e-08, 0.0, 1.0, 3.746e-08, 0.0, 1.0, 3.746e-08, 0.0, 1.0, 3.746e-08, 0.0, 1.0, 3.746e-08, 0.0, 1.0, 3.746e-08, 0.0, 1.0, 3.746e-08, 0.0, 1.0, 3.746e-08, 0.0, 1.0, 3.746e-08, 0.0, 1.0, 3.746e-08])] * 3)])
me_none = bpy.data.meshes.new('none')
me_none.from_pydata([(-0.0354, -0.0625, 0.05298), (0.0354, 0.0625, -0.05298), (-0.05298, -0.0625, 0.0354), (-0.01243, 0.0625, 0.0625), (-0.01243, -0.0625, 0.0625), (0.0354, -0.0625, -0.05298), (0.01243, 0.0625, -0.0625), (-0.0354, 0.0625, 0.05298), (0.01243, -0.0625, 0.0625), (0.01243, -0.0625, -0.0625), (-0.01243, 0.0625, -0.0625), (0.0354, 0.0625, 0.05298), (0.0354, -0.0625, 0.05298), (-0.01243, -0.0625, -0.0625), (-0.0354, 0.0625, -0.05298), (0.01243, 0.0625, 0.0625), (0.05298, 0.0625, 0.0354), (0.05298, -0.0625, 0.0354), (-0.0354, -0.0625, -0.05298), (-0.05298, 0.0625, -0.0354), (-0.05298, -0.0625, -0.0354), (0.0625, 0.0625, 0.01243), (0.0625, -0.0625, 0.01243), (-0.0625, 0.0625, -0.01243), (-0.0625, -0.0625, -0.01243), (-0.0625, -0.0625, 0.01243), (0.0625, 0.0625, -0.01243), (0.0625, -0.0625, -0.01243), (0.05298, 0.0625, -0.0354), (0.05298, -0.0625, -0.0354), (-0.0625, 0.0625, 0.01243), (-0.05298, 0.0625, 0.0354)], [], [(8, 12, 11, 15), (29, 5, 1, 28), (27, 29, 28, 26), (9, 13, 10, 6), (13, 18, 14, 10), (2, 0, 7, 31), (24, 25, 30, 23), (20, 24, 23, 19), (18, 20, 19, 14), (0, 4, 3, 7), (17, 22, 21, 16), (25, 2, 31, 30), (4, 8, 15, 3), (12, 17, 16, 11), (22, 27, 26, 21), (30, 31, 7, 3, 15, 11, 16, 21, 26, 28, 1, 6, 10, 14, 19, 23), (5, 9, 6, 1), (20, 18, 13, 9, 5, 29, 27, 22, 17, 12, 8, 4, 0, 2, 25, 24)])
me_none.polygons.foreach_set('use_smooth', [True] * 18)
_k = set([(0, 2), (0, 4), (0, 7), (1, 5), (1, 6), (1, 28), (2, 25), (2, 31), (3, 4), (3, 7), (3, 15), (4, 8), (5, 9), (5, 29), (6, 9), (6, 10), (7, 31), (8, 12), (8, 15), (9, 13), (10, 13), (10, 14), (11, 12), (11, 15), (11, 16), (12, 17), (13, 18), (14, 18), (14, 19), (16, 17), (16, 21), (17, 22), (18, 20), (19, 20), (19, 23), (20, 24), (21, 22), (21, 26), (22, 27), (23, 24), (23, 30), (24, 25), (25, 30), (26, 27), (26, 28), (27, 29), (28, 29), (30, 31)])
me_none.attributes.new('sharp_edge', 'BOOLEAN', 'EDGE').data.foreach_set('value', [ (min(e.vertices), max(e.vertices)) in _k for e in me_none.edges])
_uv = me_none.uv_layers.new(name='UVMap')
_uv.uv.foreach_set('vector', [0.875, 0.625, 0.625, 0.625, 0.625, 0.875, 0.875, 0.875, 0.625, 0.625, 0.875, 0.625, 0.875, 0.875, 0.625, 0.875, 0.625, 0.625, 0.875, 0.625, 0.875, 0.875, 0.625, 0.875, 0.625, 0.625, 0.875, 0.625, 0.875, 0.875, 0.625, 0.875, 0.875, 0.625, 0.625, 0.625, 0.625, 0.875, 0.875, 0.875, 0.625, 0.625, 0.875, 0.625, 0.875, 0.875, 0.625, 0.875, 0.625, 0.875, 0.875, 0.875, 0.875, 0.625, 0.625, 0.625, 0.875, 0.875, 0.625, 0.875, 0.625, 0.625, 0.875, 0.625, 0.625, 0.625, 0.875, 0.625, 0.875, 0.875, 0.625, 0.875, 0.875, 0.625, 0.625, 0.625, 0.625, 0.875, 0.875, 0.875, 0.625, 0.625, 0.875, 0.625, 0.875, 0.875, 0.625, 0.875, 0.875, 0.875, 0.625, 0.875, 0.625, 0.625, 0.875, 0.625, 0.625, 0.625, 0.875, 0.625, 0.875, 0.875, 0.625, 0.875, 0.625, 0.625, 0.875, 0.625, 0.875, 0.875, 0.625, 0.875, 0.875, 0.625, 0.625, 0.625, 0.625, 0.875, 0.875, 0.875, 0.875, 0.75, 0.875, 0.75, 0.875, 0.875, 0.875, 0.875, 0.75, 0.875, 0.625, 0.875, 0.625, 0.875, 0.625, 0.875, 0.625, 0.625, 0.75, 0.625, 0.75, 0.625, 0.75, 0.625, 0.875, 0.625, 0.875, 0.625, 0.875, 0.625, 0.875, 0.625, 0.875, 0.625, 0.625, 0.625, 0.625, 0.875, 0.875, 0.875, 0.75, 0.625, 0.625, 0.625, 0.75, 0.625, 0.875, 0.625, 0.875, 0.625, 0.875, 0.625, 0.875, 0.625, 0.875, 0.875, 0.875, 0.875, 0.875, 0.75, 0.875, 0.875, 0.625, 0.875, 0.625, 0.75, 0.625, 0.875, 0.625, 0.875, 0.625, 0.625])
me_none.materials.append(mat_none)
me_none.materials.append(mat_modelmaterial)
me_none.use_remesh_preserve_volume = False
me_none.use_remesh_preserve_attributes = False
me_none.use_mirror_vertex_groups = False
me_none.update()
me_none.normals_split_custom_set([tuple(v) for v in zip(*[iter([0.3827, 0.0, 0.9239, 0.3827, 0.0, 0.9239, 0.3827, 0.0, 0.9239, 0.3827, 0.0, 0.9239, 0.7071, 0.0, -0.7071, 0.7071, 0.0, -0.7071, 0.7071, 0.0, -0.7071, 0.7071, 0.0, -0.7071, 0.9239, 0.0, -0.3827, 0.9239, 0.0, -0.3827, 0.9239, 0.0, -0.3827, 0.9239, 0.0, -0.3827, 0.0, 0.0, -1.0, 0.0, 0.0, -1.0, 0.0, 0.0, -1.0, 0.0, 0.0, -1.0, -0.3827, 0.0, -0.9239, -0.3827, 0.0, -0.9239, -0.3827, 0.0, -0.9239, -0.3827, 0.0, -0.9239, -0.7071, 0.0, 0.7071, -0.7071, 0.0, 0.7071, -0.7071, 0.0, 0.7071, -0.7071, 0.0, 0.7071, -1.0, 0.0, 0.0, -1.0, 0.0, 0.0, -1.0, 0.0, 0.0, -1.0, 0.0, 0.0, -0.9239, 0.0, -0.3827, -0.9239, 0.0, -0.3827, -0.9239, 0.0, -0.3827, -0.9239, 0.0, -0.3827, -0.7071, 0.0, -0.7071, -0.7071, 0.0, -0.7071, -0.7071, 0.0, -0.7071, -0.7071, 0.0, -0.7071, -0.3827, 0.0, 0.9239, -0.3827, 0.0, 0.9239, -0.3827, 0.0, 0.9239, -0.3827, 0.0, 0.9239, 0.9239, 0.0, 0.3827, 0.9239, 0.0, 0.3827, 0.9239, 0.0, 0.3827, 0.9239, 0.0, 0.3827, -0.9239, 0.0, 0.3827, -0.9239, 0.0, 0.3827, -0.9239, 0.0, 0.3827, -0.9239, 0.0, 0.3827, 0.0, 0.0, 1.0, 0.0, 0.0, 1.0, 0.0, 0.0, 1.0, 0.0, 0.0, 1.0, 0.7071, 0.0, 0.7071, 0.7071, 0.0, 0.7071, 0.7071, 0.0, 0.7071, 0.7071, 0.0, 0.7071, 1.0, 0.0, 0.0, 1.0, 0.0, 0.0, 1.0, 0.0, 0.0, 1.0, 0.0, 0.0, 0.0, 1.0, 0.0, 0.0, 1.0, 0.0, 0.0, 1.0, 0.0, 0.0, 1.0, 0.0, 0.0, 1.0, 0.0, 0.0, 1.0, 0.0, 0.0, 1.0, 0.0, 0.0, 1.0, 0.0, 0.0, 1.0, 0.0, 0.0, 1.0, 0.0, 0.0, 1.0, 0.0, 0.0, 1.0, 0.0, 0.0, 1.0, 0.0, 0.0, 1.0, 0.0, 0.0, 1.0, 0.0, 0.0, 1.0, 0.0, 0.3827, 0.0, -0.9239, 0.3827, 0.0, -0.9239, 0.3827, 0.0, -0.9239, 0.3827, 0.0, -0.9239, 0.0, -1.0, 0.0, 0.0, -1.0, 0.0, 0.0, -1.0, 0.0, 0.0, -1.0, 0.0, 0.0, -1.0, 0.0, 0.0, -1.0, 0.0, 0.0, -1.0, 0.0, 0.0, -1.0, 0.0, 0.0, -1.0, 0.0, 0.0, -1.0, 0.0, 0.0, -1.0, 0.0, 0.0, -1.0, 0.0, 0.0, -1.0, 0.0, 0.0, -1.0, 0.0, 0.0, -1.0, 0.0, 0.0, -1.0, 0.0])] * 3)])

# ---- objects
ob_point = bpy.data.objects.new('Point', light_point)
ob_down_solid = bpy.data.objects.new('down_solid', me_down_solid)
ob_up = bpy.data.objects.new('up', me_up)
ob_down = bpy.data.objects.new('down', me_down)
ob_none = bpy.data.objects.new('none', me_none)

# ---- transforms, parenting, visibility, modifiers, constraints
ob_point.location = (-1.273, -1.302, 2.147)
ob_point.lineart.crease_threshold = 0.0
ob_down_solid.location = (5.322e-10, 4.511e-09, 0.3025)
ob_down_solid.rotation_euler = (1.571, -0.0, -1.571)
ob_down_solid.lineart.crease_threshold = 0.0
ob_up.location = (2.328e-10, -6.595e-08, 0.9062)
ob_up.rotation_euler = (1.571, -0.0, 0.0)
ob_up.lineart.crease_threshold = 0.0
ob_down.location = (-1.164e-10, 4.096e-08, 0.25)
ob_down.rotation_euler = (1.571, -0.0, 0.0)
ob_down.lineart.crease_threshold = 0.0
ob_none.location = (-1.164e-10, 2.328e-10, 0.5)
ob_none.rotation_euler = (1.571, -0.0, 0.0)
ob_none.lineart.crease_threshold = 0.0

# ---- collection membership
col_collection_1.objects.link(ob_point)
col_collection_1.objects.link(ob_down_solid)
col_collection_1.objects.link(ob_up)
col_collection_1.objects.link(ob_down)
col_collection_1.objects.link(ob_none)

# ---- scene / render settings (as saved in the file)
scene.frame_start = 1; scene.frame_end = 250; scene.frame_set(1)
scene.render.engine = 'BLENDER_EEVEE_NEXT'
scene.render.resolution_percentage = 50
scene.render.dither_intensity = 0.0
scene.cycles.use_denoising = False
scene.cycles.samples = 128
scene.cycles.sampling_pattern = 'TABULATED_SOBOL'
scene.cycles.use_adaptive_sampling = False
scene.cycles.use_light_tree = False
scene.cycles.blur_glossy = 0.0
scene.cycles.sample_clamp_indirect = 0.0
scene.view_settings.view_transform = 'Standard'
bpy.context.view_layer.update()

# ---- added for rendering (the .blend has no active camera): camera
cam_auto = bpy.data.cameras.new('AutoCamera')
cam_auto.lens = 50.0
cam_auto.sensor_width = 36.0
cam_auto.clip_end = 1000.0
ob_auto_camera = bpy.data.objects.new('AutoCamera', cam_auto)
scene.collection.objects.link(ob_auto_camera)
ob_auto_camera.location = (1.47394, -1.88019, 1.7104)
ob_auto_camera.rotation_euler = (1.09748, -7.21219e-08, 0.694738)
scene.camera = ob_auto_camera
bpy.context.view_layer.update()
